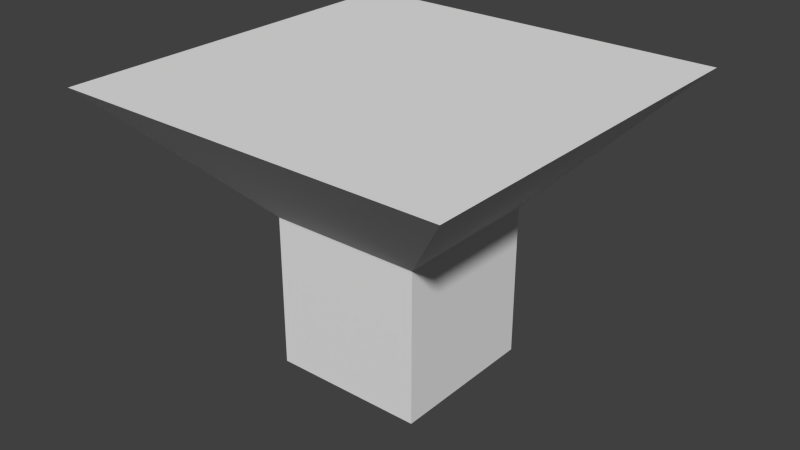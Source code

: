 # Source: test1.blend  (saved by Blender 2.66.1; exported with 4.5.12 LTS)
import bpy
from mathutils import Matrix  # noqa: F401  (used for matrix-valued properties, if any)

bpy.ops.wm.read_factory_settings(use_empty=True)
scene = bpy.context.scene
scene.name = 'Scene'

# ---- collections
col_collection_1 = bpy.data.collections.new('Collection 1'); scene.collection.children.link(col_collection_1)

# ---- materials (node trees are filled in below, after node groups)
mat_material = bpy.data.materials.new('Material')
mat_material.alpha_threshold = 0.0
mat_material.use_transparent_shadow = False
mat_material.roughness = 0.5
mat_material.line_color = (0.0, 0.0, 0.0, 1.0)

# ---- material node trees

# ---- world
world_world = bpy.data.worlds.new('World'); scene.world = world_world
world_world.color = (0.05088, 0.05088, 0.05088)
world_world.use_sun_shadow = False
world_world.sun_shadow_jitter_overblur = 0.0
world_world.cycles.sampling_method = 'MANUAL'
world_world.cycles.sample_map_resolution = 256

# ---- meshes
me_cube = bpy.data.meshes.new('Cube')
me_cube.from_pydata([(1.0, 1.0, -1.0), (1.0, -1.0, -1.0), (-1.0, -1.0, -1.0), (-1.0, 1.0, -1.0), (1.0, 1.0, 1.0), (1.0, -1.0, 1.0), (-1.0, -1.0, 1.0), (-1.0, 1.0, 1.0), (2.549, 2.549, 2.672), (2.549, -2.549, 2.672), (-2.549, -2.549, 2.672), (-2.549, 2.549, 2.672)], [], [(0, 1, 2, 3), (4, 7, 11, 8), (0, 4, 5, 1), (1, 5, 6, 2), (2, 6, 7, 3), (4, 0, 3, 7), (8, 11, 10, 9), (6, 5, 9, 10), (7, 6, 10, 11), (5, 4, 8, 9)])
_uv = me_cube.uv_layers.new(name='UVMap')
_uv.uv.foreach_set('vector', [0.7439, 0.5343, 0.7012, 0.4109, 0.8247, 0.3683, 0.8673, 0.4917, 0.3805, 0.6304, 0.25, 0.6304, 0.1489, 0.4816, 0.4816, 0.4816, 0.7439, 0.5343, 0.6205, 0.5769, 0.5778, 0.4535, 0.7012, 0.4109, 0.7012, 0.4109, 0.6586, 0.2875, 0.782, 0.2449, 0.8247, 0.3683, 0.8247, 0.3683, 0.9481, 0.3256, 0.9907, 0.4491, 0.8673, 0.4917, 0.7865, 0.6577, 0.7439, 0.5343, 0.8673, 0.4917, 0.9099, 0.6151, 0.4816, 0.4816, 0.1489, 0.4816, 0.1489, 0.1489, 0.4816, 0.1489, 0.25, 0.0001, 0.3805, 9.996e-05, 0.4816, 0.1489, 0.1489, 0.1489, 9.996e-05, 0.3805, 9.996e-05, 0.25, 0.1489, 0.1489, 0.1489, 0.4816, 0.6304, 0.25, 0.6304, 0.3805, 0.4816, 0.4816, 0.4816, 0.1489])
me_cube.materials.append(mat_material)
me_cube.use_remesh_preserve_volume = False
me_cube.use_remesh_preserve_attributes = False
me_cube.use_mirror_vertex_groups = False
me_cube.update()

# ---- objects
ob_cube = bpy.data.objects.new('Cube', me_cube)

# ---- transforms, parenting, visibility, modifiers, constraints
ob_cube.location = (0.0, 0.0, 0.0)
ob_cube.lock_rotations_4d = False
ob_cube.empty_display_type = 'ARROWS'
ob_cube.lineart.crease_threshold = 0.0

# ---- collection membership
col_collection_1.objects.link(ob_cube)

# ---- scene / render settings (as saved in the file)
scene.frame_start = 1; scene.frame_end = 250; scene.frame_set(1)
scene.render.engine = 'BLENDER_EEVEE_NEXT'
scene.render.image_settings.color_mode = 'RGB'
scene.render.image_settings.compression = 90
scene.render.resolution_percentage = 50
scene.render.dither_intensity = 0.0
scene.render.bake_margin = 2
scene.cycles.use_denoising = False
scene.cycles.samples = 10
scene.cycles.sampling_pattern = 'TABULATED_SOBOL'
scene.cycles.light_sampling_threshold = 0.0
scene.cycles.use_adaptive_sampling = False
scene.cycles.use_light_tree = False
scene.cycles.blur_glossy = 0.0
scene.cycles.volume_bounces = 1
scene.cycles.pixel_filter_type = 'GAUSSIAN'
scene.cycles.sample_clamp_indirect = 0.0
scene.view_settings.view_transform = 'Standard'
bpy.context.view_layer.update()

# ---- added for rendering (the .blend has no active camera and no usable light): camera, sun
cam_auto = bpy.data.cameras.new('AutoCamera')
cam_auto.lens = 50.0
cam_auto.sensor_width = 36.0
cam_auto.clip_end = 1000.0
ob_auto_camera = bpy.data.objects.new('AutoCamera', cam_auto)
scene.collection.objects.link(ob_auto_camera)
ob_auto_camera.location = (7.48526, -8.98232, 6.8242)
ob_auto_camera.rotation_euler = (1.09748, -7.21219e-08, 0.694738)
scene.camera = ob_auto_camera
light_auto_sun = bpy.data.lights.new('AutoSun', 'SUN')
light_auto_sun.energy = 3.0
light_auto_sun.angle = 0.0523599
ob_auto_sun = bpy.data.objects.new('AutoSun', light_auto_sun)
scene.collection.objects.link(ob_auto_sun)
ob_auto_sun.rotation_euler = (0.872665, 0.174533, 0.523599)
bpy.context.view_layer.update()
